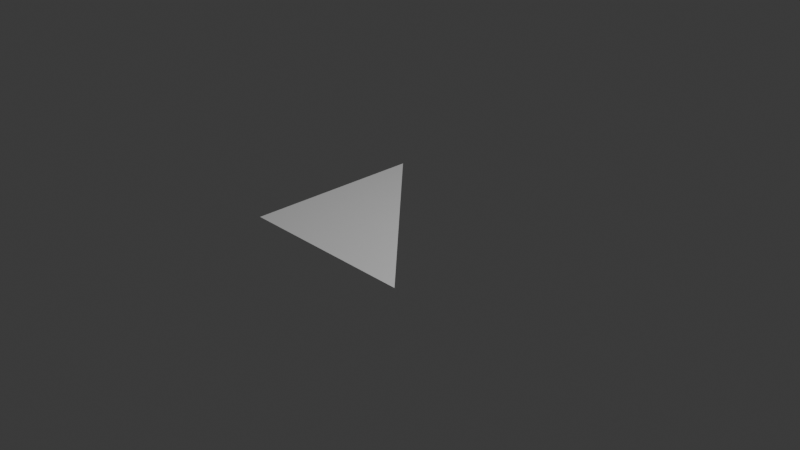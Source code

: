 # Source: triangle.blend  (saved by Blender 5.0.118; exported with 4.5.12 LTS)
import bpy
from mathutils import Matrix  # noqa: F401  (used for matrix-valued properties, if any)

bpy.ops.wm.read_factory_settings(use_empty=True)
scene = bpy.context.scene
scene.name = 'Scene'

# ---- collections
col_collection = bpy.data.collections.new('Collection'); scene.collection.children.link(col_collection)

# ---- world
world_world = bpy.data.worlds.new('World'); scene.world = world_world
world_world.use_nodes = True; world_world.node_tree.nodes.clear()
_N = world_world.node_tree.nodes; _L = world_world.node_tree.links
n0 = _N.new('ShaderNodeOutputWorld'); n0.name = 'World Output'; n0.location = (200, 100)
n1 = _N.new('ShaderNodeBackground'); n1.name = 'Background'; n1.location = (-200, 100)
n1.inputs[0].default_value = (0.05088, 0.05088, 0.05088, 1.0)
_L.new(n1.outputs[0], n0.inputs[0])
n0.is_active_output = True
world_world.color = (0.05088, 0.05088, 0.05088)
world_world.sun_shadow_jitter_overblur = 0.0

# ---- cameras
cam_camera = bpy.data.cameras.new('Camera')
cam_camera.clip_end = 100.0
cam_camera.ortho_scale = 7.314

# ---- lights
light_light = bpy.data.lights.new('Light', 'POINT')
light_light.energy = 1000.0
light_light.shadow_soft_size = 0.1

# ---- meshes
me_plane = bpy.data.meshes.new('Plane')
me_plane.from_pydata([(-1.0, -1.0, 0.0), (1.0, -1.0, 0.0), (-1.0, 1.0, 0.0)], [], [(1, 2, 0)])
_uv = me_plane.uv_layers.new(name='UVMap')
_uv.uv.foreach_set('vector', [1.0, 0.0, 0.0, 1.0, 0.0, 0.0])
me_plane.update()

# ---- objects
ob_light = bpy.data.objects.new('Light', light_light)
ob_camera = bpy.data.objects.new('Camera', cam_camera)
ob_plane = bpy.data.objects.new('Plane', me_plane)

# ---- transforms, parenting, visibility, modifiers, constraints
ob_light.location = (4.076, 1.005, 5.904)
ob_light.rotation_euler = (0.6503, 0.05522, 1.866)
ob_light.lock_rotations_4d = False
ob_light.empty_display_type = 'ARROWS'
ob_light.color = (0.0, 0.0, 0.0, 0.0)
ob_light.lineart.crease_threshold = 0.0
ob_camera.location = (7.359, -6.926, 4.958)
ob_camera.rotation_euler = (1.109, 0.0, 0.8149)
ob_camera.lock_rotations_4d = False
ob_camera.empty_display_type = 'ARROWS'
ob_camera.color = (0.0, 0.0, 0.0, 0.0)
ob_camera.display_type = 'WIRE'
ob_camera.lineart.crease_threshold = 0.0
ob_plane.location = (0.0, 0.0, 0.0)

# ---- collection membership
col_collection.objects.link(ob_light)
col_collection.objects.link(ob_camera)
col_collection.objects.link(ob_plane)

# ---- scene / render settings (as saved in the file)
scene.camera = ob_camera
scene.frame_start = 1; scene.frame_end = 250; scene.frame_set(1)
scene.render.engine = 'BLENDER_EEVEE_NEXT'
scene.render.bake_bias = 0.0
scene.render.bake_samples = 0
scene.cycles.sampling_pattern = 'TABULATED_SOBOL'
scene.eevee.use_volume_custom_range = False
bpy.context.view_layer.update()

